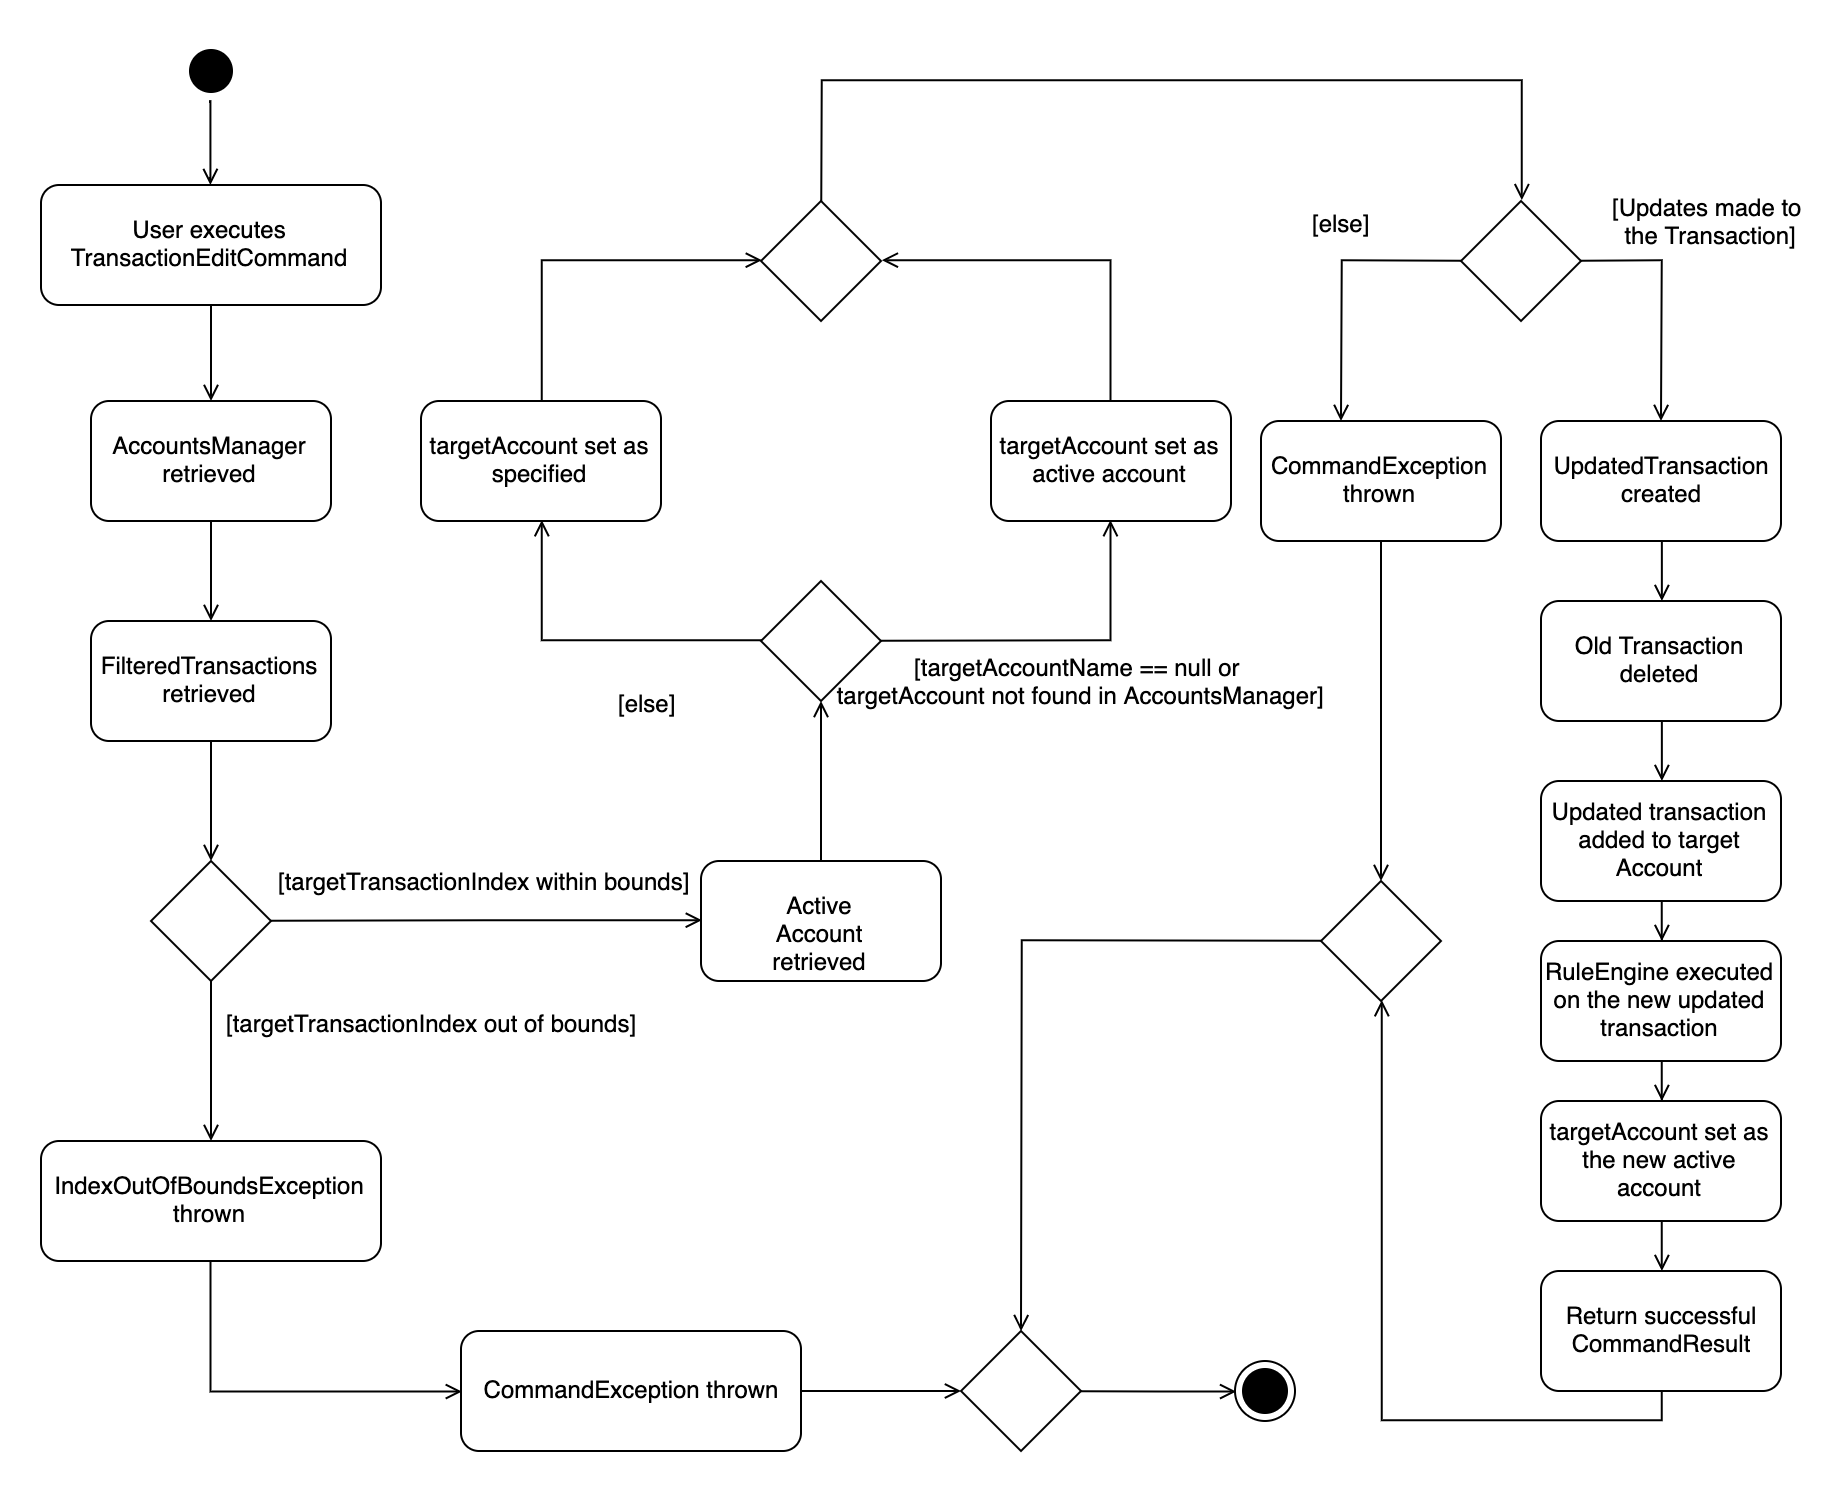

The diagram above was exported from draw.io. Its source (the exported page's mxGraphModel, read from the mxfile embedded in the PNG):
<mxGraphModel dx="1331" dy="799" grid="1" gridSize="10" guides="1" tooltips="1" connect="1" arrows="1" fold="1" page="1" pageScale="1" pageWidth="1169" pageHeight="826" background="#ffffff" math="0" shadow="0">
  <root>
    <mxCell id="0" />
    <mxCell id="1" parent="0" />
    <mxCell id="1R0OuOFFZMo5WzUeFeyC-68" value="" style="edgeStyle=orthogonalEdgeStyle;rounded=0;orthogonalLoop=1;jettySize=auto;html=1;endArrow=open;endFill=0;fontSize=12;" edge="1" parent="1" source="1R0OuOFFZMo5WzUeFeyC-44" target="1R0OuOFFZMo5WzUeFeyC-48">
      <mxGeometry relative="1" as="geometry" />
    </mxCell>
    <mxCell id="1R0OuOFFZMo5WzUeFeyC-44" value="User executes TransactionEditCommand" style="rounded=1;whiteSpace=wrap;html=1;" vertex="1" parent="1">
      <mxGeometry x="230" y="132" width="170" height="60" as="geometry" />
    </mxCell>
    <mxCell id="1R0OuOFFZMo5WzUeFeyC-66" value="" style="edgeStyle=orthogonalEdgeStyle;rounded=0;orthogonalLoop=1;jettySize=auto;html=1;endArrow=open;endFill=0;fontSize=12;exitX=0.5;exitY=1;exitDx=0;exitDy=0;" edge="1" parent="1" source="5" target="1R0OuOFFZMo5WzUeFeyC-44">
      <mxGeometry relative="1" as="geometry" />
    </mxCell>
    <mxCell id="5" value="" style="ellipse;shape=startState;fillColor=#000000;strokeColor=none;" parent="1" vertex="1">
      <mxGeometry x="300" y="60" width="30" height="30" as="geometry" />
    </mxCell>
    <mxCell id="1R0OuOFFZMo5WzUeFeyC-69" value="" style="edgeStyle=orthogonalEdgeStyle;rounded=0;orthogonalLoop=1;jettySize=auto;html=1;endArrow=open;endFill=0;fontSize=12;" edge="1" parent="1" source="1R0OuOFFZMo5WzUeFeyC-48" target="1R0OuOFFZMo5WzUeFeyC-49">
      <mxGeometry relative="1" as="geometry" />
    </mxCell>
    <mxCell id="1R0OuOFFZMo5WzUeFeyC-48" value="AccountsManager&lt;br&gt;retrieved" style="rounded=1;whiteSpace=wrap;html=1;" vertex="1" parent="1">
      <mxGeometry x="255" y="240" width="120" height="60" as="geometry" />
    </mxCell>
    <mxCell id="1R0OuOFFZMo5WzUeFeyC-63" value="" style="edgeStyle=orthogonalEdgeStyle;rounded=0;orthogonalLoop=1;jettySize=auto;html=1;endArrow=open;endFill=0;fontSize=12;" edge="1" parent="1" source="1R0OuOFFZMo5WzUeFeyC-49" target="1R0OuOFFZMo5WzUeFeyC-54">
      <mxGeometry relative="1" as="geometry" />
    </mxCell>
    <mxCell id="1R0OuOFFZMo5WzUeFeyC-49" value="FilteredTransactions&lt;br&gt;retrieved" style="rounded=1;whiteSpace=wrap;html=1;" vertex="1" parent="1">
      <mxGeometry x="255" y="350" width="120" height="60" as="geometry" />
    </mxCell>
    <mxCell id="1R0OuOFFZMo5WzUeFeyC-57" value="[targetTransactionIndex within bounds]" style="edgeStyle=orthogonalEdgeStyle;rounded=0;orthogonalLoop=1;jettySize=auto;html=1;endArrow=open;endFill=0;fontSize=12;entryX=0;entryY=0.5;entryDx=0;entryDy=0;" edge="1" parent="1" source="1R0OuOFFZMo5WzUeFeyC-54" target="1R0OuOFFZMo5WzUeFeyC-74">
      <mxGeometry x="-0.0075" y="20" relative="1" as="geometry">
        <mxPoint x="555" y="500" as="targetPoint" />
        <mxPoint as="offset" />
      </mxGeometry>
    </mxCell>
    <mxCell id="1R0OuOFFZMo5WzUeFeyC-61" value="" style="edgeStyle=orthogonalEdgeStyle;rounded=0;orthogonalLoop=1;jettySize=auto;html=1;endArrow=open;endFill=0;" edge="1" parent="1" source="1R0OuOFFZMo5WzUeFeyC-54">
      <mxGeometry relative="1" as="geometry">
        <mxPoint x="315" y="610" as="targetPoint" />
      </mxGeometry>
    </mxCell>
    <mxCell id="1R0OuOFFZMo5WzUeFeyC-62" value="[targetTransactionIndex out of bounds]" style="text;html=1;resizable=0;points=[];align=center;verticalAlign=middle;labelBackgroundColor=#ffffff;" vertex="1" connectable="0" parent="1R0OuOFFZMo5WzUeFeyC-61">
      <mxGeometry y="2" relative="1" as="geometry">
        <mxPoint x="108" y="-20" as="offset" />
      </mxGeometry>
    </mxCell>
    <mxCell id="1R0OuOFFZMo5WzUeFeyC-54" value="" style="rhombus;whiteSpace=wrap;html=1;rotation=90;" vertex="1" parent="1">
      <mxGeometry x="285" y="470" width="60" height="60" as="geometry" />
    </mxCell>
    <mxCell id="1R0OuOFFZMo5WzUeFeyC-73" value="" style="edgeStyle=orthogonalEdgeStyle;rounded=0;orthogonalLoop=1;jettySize=auto;html=1;endArrow=open;endFill=0;fontSize=12;" edge="1" parent="1" source="1R0OuOFFZMo5WzUeFeyC-70">
      <mxGeometry relative="1" as="geometry">
        <mxPoint x="440" y="735" as="targetPoint" />
        <Array as="points">
          <mxPoint x="315" y="735" />
        </Array>
      </mxGeometry>
    </mxCell>
    <mxCell id="1R0OuOFFZMo5WzUeFeyC-70" value="IndexOutOfBoundsException&lt;br&gt;thrown" style="rounded=1;whiteSpace=wrap;html=1;" vertex="1" parent="1">
      <mxGeometry x="230" y="610" width="170" height="60" as="geometry" />
    </mxCell>
    <mxCell id="1R0OuOFFZMo5WzUeFeyC-82" value="" style="edgeStyle=orthogonalEdgeStyle;rounded=0;orthogonalLoop=1;jettySize=auto;html=1;endArrow=open;endFill=0;fontSize=12;" edge="1" parent="1" source="1R0OuOFFZMo5WzUeFeyC-74">
      <mxGeometry relative="1" as="geometry">
        <mxPoint x="619.9999999999998" y="390" as="targetPoint" />
      </mxGeometry>
    </mxCell>
    <mxCell id="1R0OuOFFZMo5WzUeFeyC-74" value="Active Account&lt;br&gt;retrieved" style="rounded=1;whiteSpace=wrap;html=1;" vertex="1" parent="1">
      <mxGeometry x="560" y="470" width="120" height="60" as="geometry" />
    </mxCell>
    <mxCell id="1R0OuOFFZMo5WzUeFeyC-86" value="" style="edgeStyle=orthogonalEdgeStyle;rounded=0;orthogonalLoop=1;jettySize=auto;html=1;endArrow=open;endFill=0;fontSize=12;entryX=0.5;entryY=1;entryDx=0;entryDy=0;" edge="1" parent="1" source="1R0OuOFFZMo5WzUeFeyC-84" target="1R0OuOFFZMo5WzUeFeyC-92">
      <mxGeometry relative="1" as="geometry">
        <mxPoint x="780" y="280" as="targetPoint" />
      </mxGeometry>
    </mxCell>
    <mxCell id="1R0OuOFFZMo5WzUeFeyC-91" value="[targetAccountName == null or&lt;br&gt;&amp;nbsp;targetAccount not found in AccountsManager]" style="text;html=1;resizable=0;points=[];align=center;verticalAlign=middle;labelBackgroundColor=#ffffff;fontSize=12;" vertex="1" connectable="0" parent="1R0OuOFFZMo5WzUeFeyC-86">
      <mxGeometry x="-0.2036" y="-1" relative="1" as="geometry">
        <mxPoint x="27" y="19" as="offset" />
      </mxGeometry>
    </mxCell>
    <mxCell id="1R0OuOFFZMo5WzUeFeyC-88" value="" style="edgeStyle=orthogonalEdgeStyle;rounded=0;orthogonalLoop=1;jettySize=auto;html=1;endArrow=open;endFill=0;fontSize=12;entryX=0.5;entryY=1;entryDx=0;entryDy=0;exitX=0.5;exitY=1;exitDx=0;exitDy=0;" edge="1" parent="1" source="1R0OuOFFZMo5WzUeFeyC-84" target="1R0OuOFFZMo5WzUeFeyC-95">
      <mxGeometry relative="1" as="geometry">
        <mxPoint x="580" y="360" as="sourcePoint" />
        <mxPoint x="450" y="360" as="targetPoint" />
        <Array as="points">
          <mxPoint x="480" y="360" />
        </Array>
      </mxGeometry>
    </mxCell>
    <mxCell id="1R0OuOFFZMo5WzUeFeyC-93" value="[else]" style="text;html=1;resizable=0;points=[];align=center;verticalAlign=middle;labelBackgroundColor=#ffffff;fontSize=12;" vertex="1" connectable="0" parent="1R0OuOFFZMo5WzUeFeyC-88">
      <mxGeometry x="0.275" y="1" relative="1" as="geometry">
        <mxPoint x="50.5" y="29.5" as="offset" />
      </mxGeometry>
    </mxCell>
    <mxCell id="1R0OuOFFZMo5WzUeFeyC-84" value="" style="rhombus;whiteSpace=wrap;html=1;rotation=90;" vertex="1" parent="1">
      <mxGeometry x="590" y="330" width="60" height="60" as="geometry" />
    </mxCell>
    <mxCell id="1R0OuOFFZMo5WzUeFeyC-110" value="" style="edgeStyle=orthogonalEdgeStyle;rounded=0;orthogonalLoop=1;jettySize=auto;html=1;endArrow=open;endFill=0;fontSize=12;entryX=0.5;entryY=0;entryDx=0;entryDy=0;" edge="1" parent="1" source="1R0OuOFFZMo5WzUeFeyC-92" target="1R0OuOFFZMo5WzUeFeyC-106">
      <mxGeometry relative="1" as="geometry">
        <mxPoint x="765" y="160" as="targetPoint" />
        <Array as="points">
          <mxPoint x="765" y="170" />
        </Array>
      </mxGeometry>
    </mxCell>
    <mxCell id="1R0OuOFFZMo5WzUeFeyC-92" value="targetAccount set as active account" style="rounded=1;whiteSpace=wrap;html=1;" vertex="1" parent="1">
      <mxGeometry x="705" y="240" width="120" height="60" as="geometry" />
    </mxCell>
    <mxCell id="1R0OuOFFZMo5WzUeFeyC-105" value="" style="edgeStyle=orthogonalEdgeStyle;rounded=0;orthogonalLoop=1;jettySize=auto;html=1;endArrow=open;endFill=0;fontSize=12;entryX=0.5;entryY=1;entryDx=0;entryDy=0;" edge="1" parent="1" source="1R0OuOFFZMo5WzUeFeyC-95" target="1R0OuOFFZMo5WzUeFeyC-106">
      <mxGeometry relative="1" as="geometry">
        <mxPoint x="590" y="170" as="targetPoint" />
        <Array as="points">
          <mxPoint x="480" y="170" />
        </Array>
      </mxGeometry>
    </mxCell>
    <mxCell id="1R0OuOFFZMo5WzUeFeyC-95" value="targetAccount set as specified" style="rounded=1;whiteSpace=wrap;html=1;" vertex="1" parent="1">
      <mxGeometry x="420" y="240" width="120" height="60" as="geometry" />
    </mxCell>
    <mxCell id="1R0OuOFFZMo5WzUeFeyC-112" value="" style="edgeStyle=orthogonalEdgeStyle;rounded=0;orthogonalLoop=1;jettySize=auto;html=1;endArrow=open;endFill=0;fontSize=12;entryX=0;entryY=0.5;entryDx=0;entryDy=0;" edge="1" parent="1" source="1R0OuOFFZMo5WzUeFeyC-106" target="1R0OuOFFZMo5WzUeFeyC-114">
      <mxGeometry relative="1" as="geometry">
        <mxPoint x="910" y="240" as="targetPoint" />
        <Array as="points">
          <mxPoint x="620" y="80" />
          <mxPoint x="970" y="80" />
        </Array>
      </mxGeometry>
    </mxCell>
    <mxCell id="1R0OuOFFZMo5WzUeFeyC-106" value="" style="rhombus;whiteSpace=wrap;html=1;rotation=90;" vertex="1" parent="1">
      <mxGeometry x="590" y="140" width="60" height="60" as="geometry" />
    </mxCell>
    <mxCell id="1R0OuOFFZMo5WzUeFeyC-129" value="" style="edgeStyle=orthogonalEdgeStyle;rounded=0;orthogonalLoop=1;jettySize=auto;html=1;endArrow=open;endFill=0;fontSize=12;" edge="1" parent="1" source="1R0OuOFFZMo5WzUeFeyC-113" target="1R0OuOFFZMo5WzUeFeyC-128">
      <mxGeometry relative="1" as="geometry" />
    </mxCell>
    <mxCell id="1R0OuOFFZMo5WzUeFeyC-113" value="UpdatedTransaction&lt;br&gt;created" style="rounded=1;whiteSpace=wrap;html=1;" vertex="1" parent="1">
      <mxGeometry x="980" y="250" width="120" height="60" as="geometry" />
    </mxCell>
    <mxCell id="1R0OuOFFZMo5WzUeFeyC-131" value="" style="edgeStyle=orthogonalEdgeStyle;rounded=0;orthogonalLoop=1;jettySize=auto;html=1;endArrow=open;endFill=0;fontSize=12;" edge="1" parent="1" source="1R0OuOFFZMo5WzUeFeyC-128" target="1R0OuOFFZMo5WzUeFeyC-130">
      <mxGeometry relative="1" as="geometry" />
    </mxCell>
    <mxCell id="1R0OuOFFZMo5WzUeFeyC-128" value="Old Transaction deleted" style="rounded=1;whiteSpace=wrap;html=1;" vertex="1" parent="1">
      <mxGeometry x="980" y="340" width="120" height="60" as="geometry" />
    </mxCell>
    <mxCell id="1R0OuOFFZMo5WzUeFeyC-133" value="" style="edgeStyle=orthogonalEdgeStyle;rounded=0;orthogonalLoop=1;jettySize=auto;html=1;endArrow=open;endFill=0;fontSize=12;" edge="1" parent="1" source="1R0OuOFFZMo5WzUeFeyC-130" target="1R0OuOFFZMo5WzUeFeyC-132">
      <mxGeometry relative="1" as="geometry" />
    </mxCell>
    <mxCell id="1R0OuOFFZMo5WzUeFeyC-130" value="Updated transaction added to target Account" style="rounded=1;whiteSpace=wrap;html=1;" vertex="1" parent="1">
      <mxGeometry x="980" y="430" width="120" height="60" as="geometry" />
    </mxCell>
    <mxCell id="1R0OuOFFZMo5WzUeFeyC-135" value="" style="edgeStyle=orthogonalEdgeStyle;rounded=0;orthogonalLoop=1;jettySize=auto;html=1;endArrow=open;endFill=0;fontSize=12;" edge="1" parent="1" source="1R0OuOFFZMo5WzUeFeyC-132" target="1R0OuOFFZMo5WzUeFeyC-134">
      <mxGeometry relative="1" as="geometry" />
    </mxCell>
    <mxCell id="1R0OuOFFZMo5WzUeFeyC-132" value="RuleEngine executed on the new updated transaction" style="rounded=1;whiteSpace=wrap;html=1;" vertex="1" parent="1">
      <mxGeometry x="980" y="510" width="120" height="60" as="geometry" />
    </mxCell>
    <mxCell id="1R0OuOFFZMo5WzUeFeyC-137" value="" style="edgeStyle=orthogonalEdgeStyle;rounded=0;orthogonalLoop=1;jettySize=auto;html=1;endArrow=open;endFill=0;fontSize=12;" edge="1" parent="1" source="1R0OuOFFZMo5WzUeFeyC-134" target="1R0OuOFFZMo5WzUeFeyC-136">
      <mxGeometry relative="1" as="geometry" />
    </mxCell>
    <mxCell id="1R0OuOFFZMo5WzUeFeyC-134" value="targetAccount set as the new active account" style="rounded=1;whiteSpace=wrap;html=1;" vertex="1" parent="1">
      <mxGeometry x="980" y="590" width="120" height="60" as="geometry" />
    </mxCell>
    <mxCell id="1R0OuOFFZMo5WzUeFeyC-139" value="" style="edgeStyle=orthogonalEdgeStyle;rounded=0;orthogonalLoop=1;jettySize=auto;html=1;endArrow=open;endFill=0;fontSize=12;entryX=1;entryY=0.5;entryDx=0;entryDy=0;" edge="1" parent="1" target="1R0OuOFFZMo5WzUeFeyC-143">
      <mxGeometry relative="1" as="geometry">
        <mxPoint x="1040" y="735" as="sourcePoint" />
        <mxPoint x="880" y="740" as="targetPoint" />
        <Array as="points">
          <mxPoint x="1040" y="750" />
          <mxPoint x="900" y="750" />
        </Array>
      </mxGeometry>
    </mxCell>
    <mxCell id="1R0OuOFFZMo5WzUeFeyC-136" value="Return successful&lt;br&gt;CommandResult" style="rounded=1;whiteSpace=wrap;html=1;" vertex="1" parent="1">
      <mxGeometry x="980" y="675" width="120" height="60" as="geometry" />
    </mxCell>
    <mxCell id="1R0OuOFFZMo5WzUeFeyC-119" value="" style="edgeStyle=orthogonalEdgeStyle;rounded=0;orthogonalLoop=1;jettySize=auto;html=1;endArrow=open;endFill=0;fontSize=12;" edge="1" parent="1" source="1R0OuOFFZMo5WzUeFeyC-114">
      <mxGeometry relative="1" as="geometry">
        <mxPoint x="880" y="250" as="targetPoint" />
      </mxGeometry>
    </mxCell>
    <mxCell id="1R0OuOFFZMo5WzUeFeyC-124" value="[else]" style="text;html=1;resizable=0;points=[];align=center;verticalAlign=middle;labelBackgroundColor=#ffffff;fontSize=12;" vertex="1" connectable="0" parent="1R0OuOFFZMo5WzUeFeyC-119">
      <mxGeometry x="-0.1883" y="-4" relative="1" as="geometry">
        <mxPoint x="-3" y="-15.5" as="offset" />
      </mxGeometry>
    </mxCell>
    <mxCell id="1R0OuOFFZMo5WzUeFeyC-121" value="" style="edgeStyle=orthogonalEdgeStyle;rounded=0;orthogonalLoop=1;jettySize=auto;html=1;endArrow=open;endFill=0;fontSize=12;" edge="1" parent="1" source="1R0OuOFFZMo5WzUeFeyC-114">
      <mxGeometry relative="1" as="geometry">
        <mxPoint x="1040" y="250" as="targetPoint" />
      </mxGeometry>
    </mxCell>
    <mxCell id="1R0OuOFFZMo5WzUeFeyC-123" value="[Updates made to&lt;br&gt;&amp;nbsp;the Transaction]" style="text;html=1;resizable=0;points=[];align=center;verticalAlign=middle;labelBackgroundColor=#ffffff;fontSize=12;" vertex="1" connectable="0" parent="1R0OuOFFZMo5WzUeFeyC-121">
      <mxGeometry x="-0.3821" y="-1" relative="1" as="geometry">
        <mxPoint x="25.5" y="-21" as="offset" />
      </mxGeometry>
    </mxCell>
    <mxCell id="1R0OuOFFZMo5WzUeFeyC-114" value="" style="rhombus;whiteSpace=wrap;html=1;rotation=90;" vertex="1" parent="1">
      <mxGeometry x="940" y="140" width="60" height="60" as="geometry" />
    </mxCell>
    <mxCell id="1R0OuOFFZMo5WzUeFeyC-142" value="" style="edgeStyle=orthogonalEdgeStyle;rounded=0;orthogonalLoop=1;jettySize=auto;html=1;endArrow=open;endFill=0;fontSize=12;" edge="1" parent="1" source="1R0OuOFFZMo5WzUeFeyC-127">
      <mxGeometry relative="1" as="geometry">
        <mxPoint x="900" y="480" as="targetPoint" />
      </mxGeometry>
    </mxCell>
    <mxCell id="1R0OuOFFZMo5WzUeFeyC-127" value="CommandException thrown" style="rounded=1;whiteSpace=wrap;html=1;" vertex="1" parent="1">
      <mxGeometry x="840" y="250" width="120" height="60" as="geometry" />
    </mxCell>
    <mxCell id="1R0OuOFFZMo5WzUeFeyC-146" value="" style="edgeStyle=orthogonalEdgeStyle;rounded=0;orthogonalLoop=1;jettySize=auto;html=1;endArrow=open;endFill=0;fontSize=12;" edge="1" parent="1" source="1R0OuOFFZMo5WzUeFeyC-140" target="1R0OuOFFZMo5WzUeFeyC-144">
      <mxGeometry relative="1" as="geometry" />
    </mxCell>
    <mxCell id="1R0OuOFFZMo5WzUeFeyC-140" value="CommandException thrown" style="rounded=1;whiteSpace=wrap;html=1;" vertex="1" parent="1">
      <mxGeometry x="440" y="705" width="170" height="60" as="geometry" />
    </mxCell>
    <mxCell id="1R0OuOFFZMo5WzUeFeyC-145" value="" style="edgeStyle=orthogonalEdgeStyle;rounded=0;orthogonalLoop=1;jettySize=auto;html=1;endArrow=open;endFill=0;fontSize=12;" edge="1" parent="1" source="1R0OuOFFZMo5WzUeFeyC-143" target="1R0OuOFFZMo5WzUeFeyC-144">
      <mxGeometry relative="1" as="geometry" />
    </mxCell>
    <mxCell id="1R0OuOFFZMo5WzUeFeyC-143" value="" style="rhombus;whiteSpace=wrap;html=1;rotation=90;" vertex="1" parent="1">
      <mxGeometry x="870" y="480" width="60" height="60" as="geometry" />
    </mxCell>
    <mxCell id="1R0OuOFFZMo5WzUeFeyC-148" value="" style="edgeStyle=orthogonalEdgeStyle;rounded=0;orthogonalLoop=1;jettySize=auto;html=1;endArrow=open;endFill=0;fontSize=12;entryX=0;entryY=0.5;entryDx=0;entryDy=0;" edge="1" parent="1" source="1R0OuOFFZMo5WzUeFeyC-144" target="1R0OuOFFZMo5WzUeFeyC-149">
      <mxGeometry relative="1" as="geometry">
        <mxPoint x="830" y="735" as="targetPoint" />
      </mxGeometry>
    </mxCell>
    <mxCell id="1R0OuOFFZMo5WzUeFeyC-144" value="" style="rhombus;whiteSpace=wrap;html=1;rotation=90;" vertex="1" parent="1">
      <mxGeometry x="690" y="705" width="60" height="60" as="geometry" />
    </mxCell>
    <mxCell id="1R0OuOFFZMo5WzUeFeyC-149" value="" style="ellipse;html=1;shape=endState;fillColor=#000000;strokeColor=#000000;fontSize=12;" vertex="1" parent="1">
      <mxGeometry x="827" y="720" width="30" height="30" as="geometry" />
    </mxCell>
  </root>
</mxGraphModel>